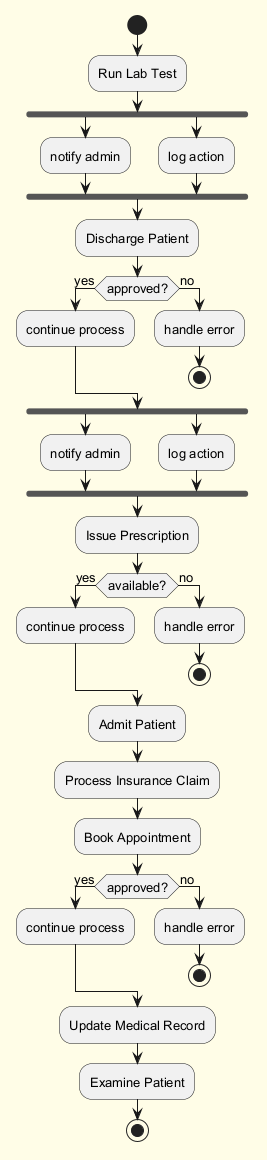

The diagram above was rendered by PlantUML. Its source (embedded in the PNG):
@startuml
skinparam backgroundColor #FFFDE7
skinparam classBackgroundColor #FFF9C4
skinparam classBorderColor #F57F17
skinparam defaultFontSize 13
start
:Run Lab Test;
fork
:notify admin;
fork again
:log action;
end fork
:Discharge Patient;
if (approved?) then (yes)
:continue process;
else (no)
:handle error;
stop
endif
fork
:notify admin;
fork again
:log action;
end fork
:Issue Prescription;
if (available?) then (yes)
:continue process;
else (no)
:handle error;
stop
endif
:Admit Patient;
:Process Insurance Claim;
:Book Appointment;
if (approved?) then (yes)
:continue process;
else (no)
:handle error;
stop
endif
:Update Medical Record;
:Examine Patient;
stop
@enduml